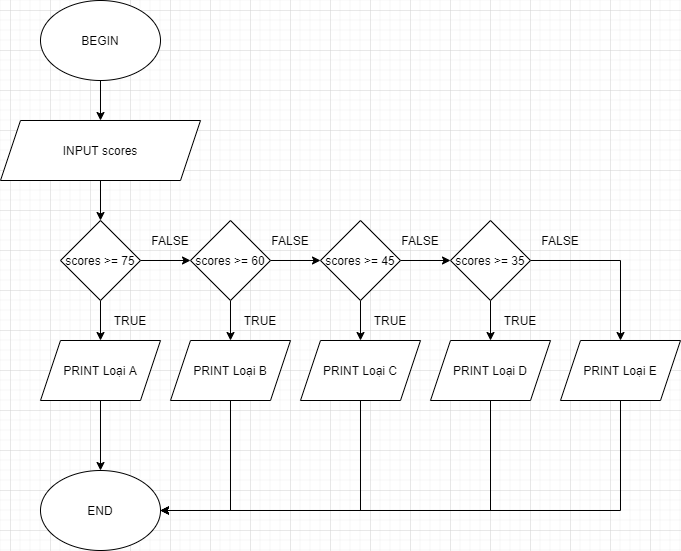

The diagram above was exported from draw.io. Its source (the exported page's mxGraphModel, read from the mxfile embedded in the PNG):
<mxGraphModel dx="1038" dy="579" grid="1" gridSize="10" guides="1" tooltips="1" connect="1" arrows="1" fold="1" page="1" pageScale="1" pageWidth="850" pageHeight="1100" math="0" shadow="0">
  <root>
    <mxCell id="0" />
    <mxCell id="1" parent="0" />
    <mxCell id="PhimR6P7yiqPYRBiDhCU-56" style="edgeStyle=orthogonalEdgeStyle;rounded=0;orthogonalLoop=1;jettySize=auto;html=1;entryX=0.5;entryY=0;entryDx=0;entryDy=0;" edge="1" parent="1" source="PhimR6P7yiqPYRBiDhCU-48" target="PhimR6P7yiqPYRBiDhCU-49">
      <mxGeometry relative="1" as="geometry" />
    </mxCell>
    <mxCell id="PhimR6P7yiqPYRBiDhCU-48" value="BEGIN" style="ellipse;whiteSpace=wrap;html=1;" vertex="1" parent="1">
      <mxGeometry x="310" y="30" width="120" height="80" as="geometry" />
    </mxCell>
    <mxCell id="PhimR6P7yiqPYRBiDhCU-57" style="edgeStyle=orthogonalEdgeStyle;rounded=0;orthogonalLoop=1;jettySize=auto;html=1;" edge="1" parent="1" source="PhimR6P7yiqPYRBiDhCU-49">
      <mxGeometry relative="1" as="geometry">
        <mxPoint x="370" y="250" as="targetPoint" />
      </mxGeometry>
    </mxCell>
    <mxCell id="PhimR6P7yiqPYRBiDhCU-49" value="INPUT scores" style="shape=parallelogram;perimeter=parallelogramPerimeter;whiteSpace=wrap;html=1;fixedSize=1;" vertex="1" parent="1">
      <mxGeometry x="270" y="150" width="200" height="60" as="geometry" />
    </mxCell>
    <mxCell id="PhimR6P7yiqPYRBiDhCU-74" style="edgeStyle=orthogonalEdgeStyle;rounded=0;orthogonalLoop=1;jettySize=auto;html=1;exitX=0.5;exitY=1;exitDx=0;exitDy=0;entryX=0.5;entryY=0;entryDx=0;entryDy=0;" edge="1" parent="1" source="PhimR6P7yiqPYRBiDhCU-51" target="PhimR6P7yiqPYRBiDhCU-70">
      <mxGeometry relative="1" as="geometry" />
    </mxCell>
    <mxCell id="PhimR6P7yiqPYRBiDhCU-76" style="edgeStyle=orthogonalEdgeStyle;rounded=0;orthogonalLoop=1;jettySize=auto;html=1;" edge="1" parent="1" source="PhimR6P7yiqPYRBiDhCU-51" target="PhimR6P7yiqPYRBiDhCU-75">
      <mxGeometry relative="1" as="geometry" />
    </mxCell>
    <mxCell id="PhimR6P7yiqPYRBiDhCU-51" value="scores &amp;gt;= 75" style="rhombus;whiteSpace=wrap;html=1;" vertex="1" parent="1">
      <mxGeometry x="330" y="250" width="80" height="80" as="geometry" />
    </mxCell>
    <mxCell id="PhimR6P7yiqPYRBiDhCU-55" value="END" style="ellipse;whiteSpace=wrap;html=1;" vertex="1" parent="1">
      <mxGeometry x="310" y="500" width="120" height="80" as="geometry" />
    </mxCell>
    <mxCell id="PhimR6P7yiqPYRBiDhCU-72" style="edgeStyle=orthogonalEdgeStyle;rounded=0;orthogonalLoop=1;jettySize=auto;html=1;entryX=0.5;entryY=0;entryDx=0;entryDy=0;" edge="1" parent="1" source="PhimR6P7yiqPYRBiDhCU-70" target="PhimR6P7yiqPYRBiDhCU-55">
      <mxGeometry relative="1" as="geometry" />
    </mxCell>
    <mxCell id="PhimR6P7yiqPYRBiDhCU-70" value="PRINT Loại A" style="shape=parallelogram;perimeter=parallelogramPerimeter;whiteSpace=wrap;html=1;fixedSize=1;" vertex="1" parent="1">
      <mxGeometry x="310" y="370" width="120" height="60" as="geometry" />
    </mxCell>
    <mxCell id="PhimR6P7yiqPYRBiDhCU-73" value="TRUE" style="text;html=1;strokeColor=none;fillColor=none;align=center;verticalAlign=middle;whiteSpace=wrap;rounded=0;" vertex="1" parent="1">
      <mxGeometry x="380" y="340" width="40" height="20" as="geometry" />
    </mxCell>
    <mxCell id="PhimR6P7yiqPYRBiDhCU-85" style="edgeStyle=orthogonalEdgeStyle;rounded=0;orthogonalLoop=1;jettySize=auto;html=1;exitX=0.5;exitY=1;exitDx=0;exitDy=0;entryX=0.5;entryY=0;entryDx=0;entryDy=0;" edge="1" parent="1" source="PhimR6P7yiqPYRBiDhCU-75" target="PhimR6P7yiqPYRBiDhCU-78">
      <mxGeometry relative="1" as="geometry" />
    </mxCell>
    <mxCell id="PhimR6P7yiqPYRBiDhCU-86" style="edgeStyle=orthogonalEdgeStyle;rounded=0;orthogonalLoop=1;jettySize=auto;html=1;" edge="1" parent="1" source="PhimR6P7yiqPYRBiDhCU-75" target="PhimR6P7yiqPYRBiDhCU-79">
      <mxGeometry relative="1" as="geometry" />
    </mxCell>
    <mxCell id="PhimR6P7yiqPYRBiDhCU-75" value="scores &amp;gt;= 60" style="rhombus;whiteSpace=wrap;html=1;" vertex="1" parent="1">
      <mxGeometry x="460" y="250" width="80" height="80" as="geometry" />
    </mxCell>
    <mxCell id="PhimR6P7yiqPYRBiDhCU-77" value="FALSE" style="text;html=1;strokeColor=none;fillColor=none;align=center;verticalAlign=middle;whiteSpace=wrap;rounded=0;" vertex="1" parent="1">
      <mxGeometry x="420" y="260" width="40" height="20" as="geometry" />
    </mxCell>
    <mxCell id="PhimR6P7yiqPYRBiDhCU-92" style="edgeStyle=orthogonalEdgeStyle;rounded=0;orthogonalLoop=1;jettySize=auto;html=1;entryX=1;entryY=0.5;entryDx=0;entryDy=0;" edge="1" parent="1" source="PhimR6P7yiqPYRBiDhCU-78" target="PhimR6P7yiqPYRBiDhCU-55">
      <mxGeometry relative="1" as="geometry">
        <Array as="points">
          <mxPoint x="500" y="540" />
        </Array>
      </mxGeometry>
    </mxCell>
    <mxCell id="PhimR6P7yiqPYRBiDhCU-78" value="PRINT Loại B" style="shape=parallelogram;perimeter=parallelogramPerimeter;whiteSpace=wrap;html=1;fixedSize=1;" vertex="1" parent="1">
      <mxGeometry x="440" y="370" width="120" height="60" as="geometry" />
    </mxCell>
    <mxCell id="PhimR6P7yiqPYRBiDhCU-87" style="edgeStyle=orthogonalEdgeStyle;rounded=0;orthogonalLoop=1;jettySize=auto;html=1;exitX=0.5;exitY=1;exitDx=0;exitDy=0;entryX=0.5;entryY=0;entryDx=0;entryDy=0;" edge="1" parent="1" source="PhimR6P7yiqPYRBiDhCU-79" target="PhimR6P7yiqPYRBiDhCU-80">
      <mxGeometry relative="1" as="geometry" />
    </mxCell>
    <mxCell id="PhimR6P7yiqPYRBiDhCU-88" style="edgeStyle=orthogonalEdgeStyle;rounded=0;orthogonalLoop=1;jettySize=auto;html=1;entryX=0;entryY=0.5;entryDx=0;entryDy=0;" edge="1" parent="1" source="PhimR6P7yiqPYRBiDhCU-79" target="PhimR6P7yiqPYRBiDhCU-81">
      <mxGeometry relative="1" as="geometry" />
    </mxCell>
    <mxCell id="PhimR6P7yiqPYRBiDhCU-79" value="scores &amp;gt;= 45" style="rhombus;whiteSpace=wrap;html=1;" vertex="1" parent="1">
      <mxGeometry x="590" y="250" width="80" height="80" as="geometry" />
    </mxCell>
    <mxCell id="PhimR6P7yiqPYRBiDhCU-93" style="edgeStyle=orthogonalEdgeStyle;rounded=0;orthogonalLoop=1;jettySize=auto;html=1;entryX=1;entryY=0.5;entryDx=0;entryDy=0;" edge="1" parent="1" source="PhimR6P7yiqPYRBiDhCU-80" target="PhimR6P7yiqPYRBiDhCU-55">
      <mxGeometry relative="1" as="geometry">
        <Array as="points">
          <mxPoint x="630" y="540" />
        </Array>
      </mxGeometry>
    </mxCell>
    <mxCell id="PhimR6P7yiqPYRBiDhCU-80" value="PRINT Loại C" style="shape=parallelogram;perimeter=parallelogramPerimeter;whiteSpace=wrap;html=1;fixedSize=1;" vertex="1" parent="1">
      <mxGeometry x="570" y="370" width="120" height="60" as="geometry" />
    </mxCell>
    <mxCell id="PhimR6P7yiqPYRBiDhCU-89" style="edgeStyle=orthogonalEdgeStyle;rounded=0;orthogonalLoop=1;jettySize=auto;html=1;entryX=0.5;entryY=0;entryDx=0;entryDy=0;" edge="1" parent="1" source="PhimR6P7yiqPYRBiDhCU-81" target="PhimR6P7yiqPYRBiDhCU-84">
      <mxGeometry relative="1" as="geometry">
        <mxPoint x="850" y="290" as="targetPoint" />
      </mxGeometry>
    </mxCell>
    <mxCell id="PhimR6P7yiqPYRBiDhCU-90" style="edgeStyle=orthogonalEdgeStyle;rounded=0;orthogonalLoop=1;jettySize=auto;html=1;entryX=0.5;entryY=0;entryDx=0;entryDy=0;" edge="1" parent="1" source="PhimR6P7yiqPYRBiDhCU-81" target="PhimR6P7yiqPYRBiDhCU-82">
      <mxGeometry relative="1" as="geometry" />
    </mxCell>
    <mxCell id="PhimR6P7yiqPYRBiDhCU-81" value="scores &amp;gt;= 35" style="rhombus;whiteSpace=wrap;html=1;" vertex="1" parent="1">
      <mxGeometry x="720" y="250" width="80" height="80" as="geometry" />
    </mxCell>
    <mxCell id="PhimR6P7yiqPYRBiDhCU-94" style="edgeStyle=orthogonalEdgeStyle;rounded=0;orthogonalLoop=1;jettySize=auto;html=1;entryX=1;entryY=0.5;entryDx=0;entryDy=0;" edge="1" parent="1" source="PhimR6P7yiqPYRBiDhCU-82" target="PhimR6P7yiqPYRBiDhCU-55">
      <mxGeometry relative="1" as="geometry">
        <Array as="points">
          <mxPoint x="760" y="540" />
        </Array>
      </mxGeometry>
    </mxCell>
    <mxCell id="PhimR6P7yiqPYRBiDhCU-82" value="PRINT Loại D" style="shape=parallelogram;perimeter=parallelogramPerimeter;whiteSpace=wrap;html=1;fixedSize=1;" vertex="1" parent="1">
      <mxGeometry x="700" y="370" width="120" height="60" as="geometry" />
    </mxCell>
    <mxCell id="PhimR6P7yiqPYRBiDhCU-95" style="edgeStyle=orthogonalEdgeStyle;rounded=0;orthogonalLoop=1;jettySize=auto;html=1;entryX=1;entryY=0.5;entryDx=0;entryDy=0;" edge="1" parent="1" source="PhimR6P7yiqPYRBiDhCU-84" target="PhimR6P7yiqPYRBiDhCU-55">
      <mxGeometry relative="1" as="geometry">
        <Array as="points">
          <mxPoint x="890" y="540" />
        </Array>
      </mxGeometry>
    </mxCell>
    <mxCell id="PhimR6P7yiqPYRBiDhCU-84" value="PRINT Loại E" style="shape=parallelogram;perimeter=parallelogramPerimeter;whiteSpace=wrap;html=1;fixedSize=1;" vertex="1" parent="1">
      <mxGeometry x="830" y="370" width="120" height="60" as="geometry" />
    </mxCell>
    <mxCell id="PhimR6P7yiqPYRBiDhCU-96" value="TRUE" style="text;html=1;strokeColor=none;fillColor=none;align=center;verticalAlign=middle;whiteSpace=wrap;rounded=0;" vertex="1" parent="1">
      <mxGeometry x="510" y="340" width="40" height="20" as="geometry" />
    </mxCell>
    <mxCell id="PhimR6P7yiqPYRBiDhCU-97" value="TRUE" style="text;html=1;strokeColor=none;fillColor=none;align=center;verticalAlign=middle;whiteSpace=wrap;rounded=0;" vertex="1" parent="1">
      <mxGeometry x="640" y="340" width="40" height="20" as="geometry" />
    </mxCell>
    <mxCell id="PhimR6P7yiqPYRBiDhCU-99" value="TRUE" style="text;html=1;strokeColor=none;fillColor=none;align=center;verticalAlign=middle;whiteSpace=wrap;rounded=0;" vertex="1" parent="1">
      <mxGeometry x="770" y="340" width="40" height="20" as="geometry" />
    </mxCell>
    <mxCell id="PhimR6P7yiqPYRBiDhCU-102" value="FALSE" style="text;html=1;strokeColor=none;fillColor=none;align=center;verticalAlign=middle;whiteSpace=wrap;rounded=0;" vertex="1" parent="1">
      <mxGeometry x="540" y="260" width="40" height="20" as="geometry" />
    </mxCell>
    <mxCell id="PhimR6P7yiqPYRBiDhCU-103" value="FALSE" style="text;html=1;strokeColor=none;fillColor=none;align=center;verticalAlign=middle;whiteSpace=wrap;rounded=0;" vertex="1" parent="1">
      <mxGeometry x="670" y="260" width="40" height="20" as="geometry" />
    </mxCell>
    <mxCell id="PhimR6P7yiqPYRBiDhCU-104" value="FALSE" style="text;html=1;strokeColor=none;fillColor=none;align=center;verticalAlign=middle;whiteSpace=wrap;rounded=0;" vertex="1" parent="1">
      <mxGeometry x="810" y="260" width="40" height="20" as="geometry" />
    </mxCell>
  </root>
</mxGraphModel>